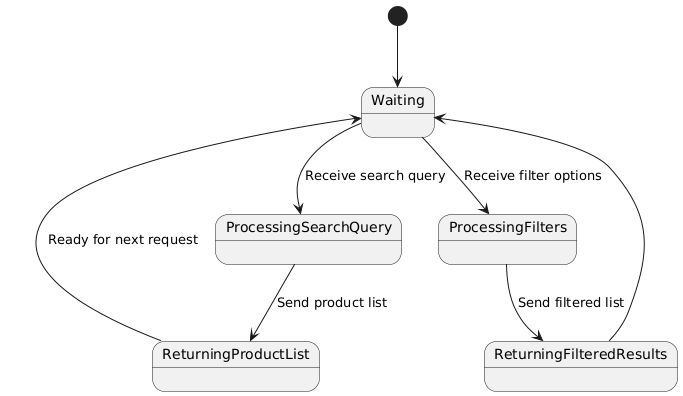

The diagram above was rendered by PlantUML. Its source (embedded in the PNG):
@startuml
[*] --> Waiting

Waiting --> ProcessingSearchQuery : Receive search query
ProcessingSearchQuery --> ReturningProductList : Send product list
ReturningProductList --> Waiting : Ready for next request

Waiting --> ProcessingFilters : Receive filter options
ProcessingFilters --> ReturningFilteredResults : Send filtered list
ReturningFilteredResults --> Waiting
@enduml